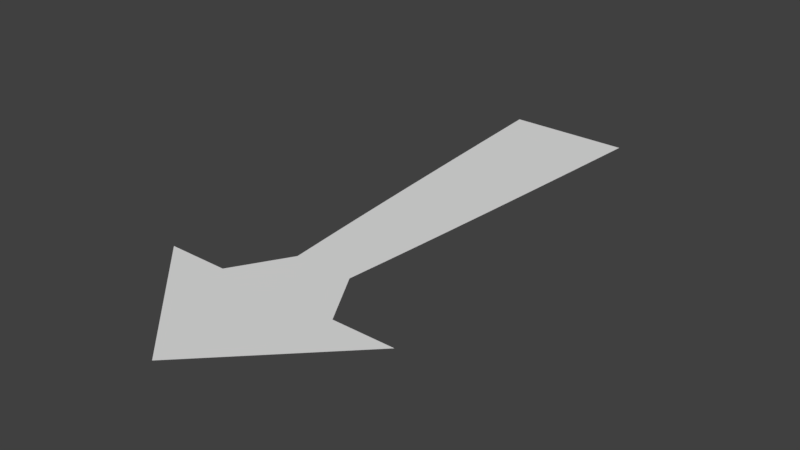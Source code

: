 # Source: aim_guide.blend  (saved by Blender 2.78.0; exported with 4.5.12 LTS)
import bpy
from mathutils import Matrix  # noqa: F401  (used for matrix-valued properties, if any)

bpy.ops.wm.read_factory_settings(use_empty=True)
scene = bpy.context.scene
scene.name = 'Scene'

# ---- collections
col_collection_1 = bpy.data.collections.new('Collection 1'); scene.collection.children.link(col_collection_1)

# ---- world
world_world = bpy.data.worlds.new('World'); scene.world = world_world
world_world.color = (0.05088, 0.05088, 0.05088)
world_world.use_sun_shadow = False
world_world.sun_shadow_jitter_overblur = 0.0
world_world.cycles.sampling_method = 'MANUAL'

# ---- meshes
me_plane = bpy.data.meshes.new('Plane')
me_plane.from_pydata([(0.0, -1.0, 0.0), (1.8, 0.0, 0.0), (0.0, 1.0, 0.0), (0.26, -0.9, 0.0), (0.485, -0.81, 0.0), (0.6794, -0.729, 0.0), (0.8471, -0.6561, 0.0), (0.9914, -0.5905, 0.0), (1.115, -0.5314, 0.0), (1.4, -1.0, 0.0), (1.4, -2.0, 0.0), (1.6, -1.0, 0.0), (1.6, 1.0, 0.0), (1.4, 2.0, 0.0), (1.4, 1.0, 0.0), (1.115, 0.5314, 0.0), (0.9914, 0.5905, 0.0), (0.8471, 0.6561, 0.0), (0.6794, 0.729, 0.0), (0.485, 0.81, 0.0), (0.26, 0.9, 0.0), (1.222, -0.4783, 0.0), (1.222, 0.4783, 0.0)], [], [(11, 1, 12), (0, 3, 20, 2), (3, 4, 19, 20), (4, 5, 18, 19), (5, 6, 17, 18), (6, 7, 16, 17), (7, 8, 15, 16), (21, 9, 14, 22), (8, 21, 22, 15), (12, 13, 14), (11, 12, 14), (11, 14, 9), (10, 11, 9)])
me_plane.use_remesh_preserve_volume = False
me_plane.use_remesh_preserve_attributes = False
me_plane.use_mirror_vertex_groups = False
me_plane.update()

# ---- objects
ob_plane = bpy.data.objects.new('Plane', me_plane)

# ---- transforms, parenting, visibility, modifiers, constraints
ob_plane.location = (0.0, 0.0, 0.0)
ob_plane.rotation_euler = (0.0, -0.0, -1.571)
ob_plane.scale = (5.0, 1.0, 1.0)
ob_plane.lineart.crease_threshold = 0.0

# ---- collection membership
col_collection_1.objects.link(ob_plane)

# ---- scene / render settings (as saved in the file)
scene.frame_start = 1; scene.frame_end = 250; scene.frame_set(1)
scene.render.engine = 'BLENDER_EEVEE_NEXT'
scene.render.resolution_percentage = 50
scene.render.dither_intensity = 0.0
scene.cycles.use_denoising = False
scene.cycles.samples = 128
scene.cycles.sampling_pattern = 'TABULATED_SOBOL'
scene.cycles.light_sampling_threshold = 0.0
scene.cycles.use_adaptive_sampling = False
scene.cycles.use_light_tree = False
scene.cycles.blur_glossy = 0.0
scene.cycles.sample_clamp_indirect = 0.0
scene.view_settings.view_transform = 'Standard'
bpy.context.view_layer.update()

# ---- added for rendering (the .blend has no active camera and no usable light): camera, sun
cam_auto = bpy.data.cameras.new('AutoCamera')
cam_auto.lens = 50.0
cam_auto.sensor_width = 36.0
cam_auto.clip_end = 1000.0
ob_auto_camera = bpy.data.objects.new('AutoCamera', cam_auto)
scene.collection.objects.link(ob_auto_camera)
ob_auto_camera.location = (9.11241, -15.4349, 7.28993)
ob_auto_camera.rotation_euler = (1.09748, -7.21219e-08, 0.694738)
scene.camera = ob_auto_camera
light_auto_sun = bpy.data.lights.new('AutoSun', 'SUN')
light_auto_sun.energy = 3.0
light_auto_sun.angle = 0.0523599
ob_auto_sun = bpy.data.objects.new('AutoSun', light_auto_sun)
scene.collection.objects.link(ob_auto_sun)
ob_auto_sun.rotation_euler = (0.872665, 0.174533, 0.523599)
bpy.context.view_layer.update()
